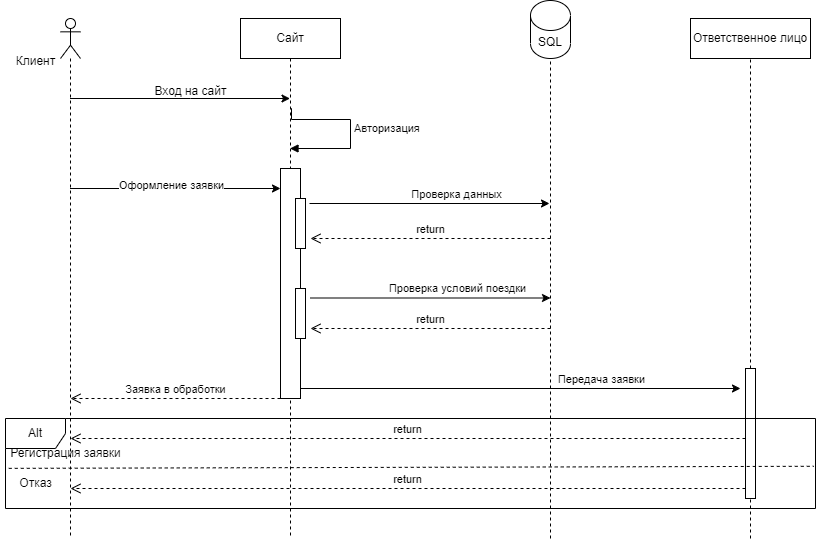

The diagram above was exported from draw.io. Its source (the exported page's mxGraphModel, read from the mxfile embedded in the PNG):
<mxGraphModel dx="1886" dy="606" grid="1" gridSize="10" guides="1" tooltips="1" connect="1" arrows="1" fold="1" page="1" pageScale="1" pageWidth="850" pageHeight="1100" math="0" shadow="0">
  <root>
    <mxCell id="0" />
    <mxCell id="1" parent="0" />
    <mxCell id="aM9ryv3xv72pqoxQDRHE-5" value="Сайт" style="shape=umlLifeline;perimeter=lifelinePerimeter;whiteSpace=wrap;html=1;container=0;dropTarget=0;collapsible=0;recursiveResize=0;outlineConnect=0;portConstraint=eastwest;newEdgeStyle={&quot;edgeStyle&quot;:&quot;elbowEdgeStyle&quot;,&quot;elbow&quot;:&quot;vertical&quot;,&quot;curved&quot;:0,&quot;rounded&quot;:0};" parent="1" vertex="1">
      <mxGeometry x="230" y="40" width="100" height="520" as="geometry" />
    </mxCell>
    <mxCell id="b6CdQFJMnqge43WbfCzs-11" value="" style="html=1;points=[];perimeter=orthogonalPerimeter;outlineConnect=0;targetShapes=umlLifeline;portConstraint=eastwest;newEdgeStyle={&quot;edgeStyle&quot;:&quot;elbowEdgeStyle&quot;,&quot;elbow&quot;:&quot;vertical&quot;,&quot;curved&quot;:0,&quot;rounded&quot;:0};" parent="aM9ryv3xv72pqoxQDRHE-5" vertex="1">
      <mxGeometry x="40" y="150" width="20" height="230" as="geometry" />
    </mxCell>
    <mxCell id="b6CdQFJMnqge43WbfCzs-23" value="" style="html=1;points=[];perimeter=orthogonalPerimeter;outlineConnect=0;targetShapes=umlLifeline;portConstraint=eastwest;newEdgeStyle={&quot;edgeStyle&quot;:&quot;elbowEdgeStyle&quot;,&quot;elbow&quot;:&quot;vertical&quot;,&quot;curved&quot;:0,&quot;rounded&quot;:0};rotation=-180;" parent="aM9ryv3xv72pqoxQDRHE-5" vertex="1">
      <mxGeometry x="55" y="180" width="10" height="50" as="geometry" />
    </mxCell>
    <mxCell id="0jXxk_AXwdAhB_pPDk2i-1" value="" style="html=1;points=[];perimeter=orthogonalPerimeter;outlineConnect=0;targetShapes=umlLifeline;portConstraint=eastwest;newEdgeStyle={&quot;edgeStyle&quot;:&quot;elbowEdgeStyle&quot;,&quot;elbow&quot;:&quot;vertical&quot;,&quot;curved&quot;:0,&quot;rounded&quot;:0};" vertex="1" parent="aM9ryv3xv72pqoxQDRHE-5">
      <mxGeometry x="55" y="270" width="10" height="50" as="geometry" />
    </mxCell>
    <mxCell id="b6CdQFJMnqge43WbfCzs-1" value="Ответственное лицо" style="rounded=0;whiteSpace=wrap;html=1;" parent="1" vertex="1">
      <mxGeometry x="680" y="40" width="120" height="40" as="geometry" />
    </mxCell>
    <mxCell id="b6CdQFJMnqge43WbfCzs-7" value="" style="endArrow=classic;html=1;rounded=0;" parent="1" source="0jXxk_AXwdAhB_pPDk2i-12" target="aM9ryv3xv72pqoxQDRHE-5" edge="1">
      <mxGeometry width="50" height="50" relative="1" as="geometry">
        <mxPoint x="89.5" y="120" as="sourcePoint" />
        <mxPoint x="270" y="120" as="targetPoint" />
        <Array as="points">
          <mxPoint x="180" y="120" />
        </Array>
      </mxGeometry>
    </mxCell>
    <mxCell id="b6CdQFJMnqge43WbfCzs-8" value="Вход на сайт" style="text;html=1;align=center;verticalAlign=middle;resizable=0;points=[];autosize=1;strokeColor=none;fillColor=none;" parent="1" vertex="1">
      <mxGeometry x="130" y="98" width="100" height="30" as="geometry" />
    </mxCell>
    <mxCell id="b6CdQFJMnqge43WbfCzs-9" value="" style="endArrow=classic;html=1;rounded=0;" parent="1" source="0jXxk_AXwdAhB_pPDk2i-12" edge="1">
      <mxGeometry width="50" height="50" relative="1" as="geometry">
        <mxPoint x="80" y="210" as="sourcePoint" />
        <mxPoint x="270" y="210" as="targetPoint" />
        <Array as="points">
          <mxPoint x="150.5" y="210" />
        </Array>
      </mxGeometry>
    </mxCell>
    <mxCell id="b6CdQFJMnqge43WbfCzs-10" value="Оформление заявки" style="edgeLabel;html=1;align=center;verticalAlign=middle;resizable=0;points=[];" parent="b6CdQFJMnqge43WbfCzs-9" vertex="1" connectable="0">
      <mxGeometry x="-0.0433" y="4" relative="1" as="geometry">
        <mxPoint as="offset" />
      </mxGeometry>
    </mxCell>
    <mxCell id="b6CdQFJMnqge43WbfCzs-12" value="" style="endArrow=none;dashed=1;html=1;rounded=0;entryX=0.5;entryY=1;entryDx=0;entryDy=0;exitX=0.5;exitY=0;exitDx=0;exitDy=0;" parent="1" source="b6CdQFJMnqge43WbfCzs-35" target="b6CdQFJMnqge43WbfCzs-1" edge="1">
      <mxGeometry width="50" height="50" relative="1" as="geometry">
        <mxPoint x="560" y="310" as="sourcePoint" />
        <mxPoint x="610" y="260" as="targetPoint" />
      </mxGeometry>
    </mxCell>
    <mxCell id="b6CdQFJMnqge43WbfCzs-14" value="SQL" style="shape=cylinder3;whiteSpace=wrap;html=1;boundedLbl=1;backgroundOutline=1;size=15;" parent="1" vertex="1">
      <mxGeometry x="520" y="22" width="40" height="58" as="geometry" />
    </mxCell>
    <mxCell id="b6CdQFJMnqge43WbfCzs-16" value="" style="endArrow=none;dashed=1;html=1;rounded=0;entryX=0.5;entryY=1;entryDx=0;entryDy=0;entryPerimeter=0;" parent="1" target="b6CdQFJMnqge43WbfCzs-14" edge="1">
      <mxGeometry width="50" height="50" relative="1" as="geometry">
        <mxPoint x="540" y="560" as="sourcePoint" />
        <mxPoint x="570" y="260" as="targetPoint" />
      </mxGeometry>
    </mxCell>
    <mxCell id="b6CdQFJMnqge43WbfCzs-18" value="" style="endArrow=classic;html=1;rounded=0;" parent="1" edge="1">
      <mxGeometry width="50" height="50" relative="1" as="geometry">
        <mxPoint x="299" y="225" as="sourcePoint" />
        <mxPoint x="539" y="225" as="targetPoint" />
        <Array as="points" />
      </mxGeometry>
    </mxCell>
    <mxCell id="b6CdQFJMnqge43WbfCzs-19" value="Проверка данных" style="edgeLabel;html=1;align=center;verticalAlign=middle;resizable=0;points=[];" parent="b6CdQFJMnqge43WbfCzs-18" vertex="1" connectable="0">
      <mxGeometry x="0.5371" y="-3" relative="1" as="geometry">
        <mxPoint x="-38" y="-13" as="offset" />
      </mxGeometry>
    </mxCell>
    <mxCell id="b6CdQFJMnqge43WbfCzs-36" value="" style="endArrow=none;dashed=1;html=1;rounded=0;entryX=0.5;entryY=1;entryDx=0;entryDy=0;" parent="1" target="b6CdQFJMnqge43WbfCzs-35" edge="1">
      <mxGeometry width="50" height="50" relative="1" as="geometry">
        <mxPoint x="740" y="560" as="sourcePoint" />
        <mxPoint x="740" y="80" as="targetPoint" />
      </mxGeometry>
    </mxCell>
    <mxCell id="b6CdQFJMnqge43WbfCzs-35" value="" style="html=1;points=[];perimeter=orthogonalPerimeter;outlineConnect=0;targetShapes=umlLifeline;portConstraint=eastwest;newEdgeStyle={&quot;edgeStyle&quot;:&quot;elbowEdgeStyle&quot;,&quot;elbow&quot;:&quot;vertical&quot;,&quot;curved&quot;:0,&quot;rounded&quot;:0};" parent="1" vertex="1">
      <mxGeometry x="735" y="390" width="10" height="130" as="geometry" />
    </mxCell>
    <mxCell id="0jXxk_AXwdAhB_pPDk2i-12" value="" style="shape=umlLifeline;perimeter=lifelinePerimeter;whiteSpace=wrap;html=1;container=1;dropTarget=0;collapsible=0;recursiveResize=0;outlineConnect=0;portConstraint=eastwest;newEdgeStyle={&quot;edgeStyle&quot;:&quot;elbowEdgeStyle&quot;,&quot;elbow&quot;:&quot;vertical&quot;,&quot;curved&quot;:0,&quot;rounded&quot;:0};participant=umlActor;" vertex="1" parent="1">
      <mxGeometry x="50" y="40" width="20" height="520" as="geometry" />
    </mxCell>
    <mxCell id="0jXxk_AXwdAhB_pPDk2i-14" value="Авторизация" style="html=1;align=left;spacingLeft=2;endArrow=block;rounded=0;edgeStyle=orthogonalEdgeStyle;curved=0;rounded=0;" edge="1" target="aM9ryv3xv72pqoxQDRHE-5" parent="1">
      <mxGeometry relative="1" as="geometry">
        <mxPoint x="280" y="130" as="sourcePoint" />
        <Array as="points">
          <mxPoint x="281" y="130" />
          <mxPoint x="281" y="141" />
          <mxPoint x="340" y="141" />
          <mxPoint x="340" y="170" />
        </Array>
        <mxPoint x="285" y="160" as="targetPoint" />
      </mxGeometry>
    </mxCell>
    <mxCell id="0jXxk_AXwdAhB_pPDk2i-15" value="return" style="html=1;verticalAlign=bottom;endArrow=open;dashed=1;endSize=8;edgeStyle=elbowEdgeStyle;elbow=vertical;curved=0;rounded=0;" edge="1" parent="1">
      <mxGeometry relative="1" as="geometry">
        <mxPoint x="540" y="260" as="sourcePoint" />
        <mxPoint x="300" y="260" as="targetPoint" />
      </mxGeometry>
    </mxCell>
    <mxCell id="0jXxk_AXwdAhB_pPDk2i-17" value="" style="endArrow=classic;html=1;rounded=0;" edge="1" parent="1">
      <mxGeometry width="50" height="50" relative="1" as="geometry">
        <mxPoint x="300" y="319.5" as="sourcePoint" />
        <mxPoint x="540" y="319.5" as="targetPoint" />
        <Array as="points" />
      </mxGeometry>
    </mxCell>
    <mxCell id="0jXxk_AXwdAhB_pPDk2i-18" value="Проверка условий поездки" style="edgeLabel;html=1;align=center;verticalAlign=middle;resizable=0;points=[];" vertex="1" connectable="0" parent="0jXxk_AXwdAhB_pPDk2i-17">
      <mxGeometry x="0.5371" y="-3" relative="1" as="geometry">
        <mxPoint x="-38" y="-13" as="offset" />
      </mxGeometry>
    </mxCell>
    <mxCell id="0jXxk_AXwdAhB_pPDk2i-19" value="return" style="html=1;verticalAlign=bottom;endArrow=open;dashed=1;endSize=8;edgeStyle=elbowEdgeStyle;elbow=vertical;curved=0;rounded=0;" edge="1" parent="1">
      <mxGeometry relative="1" as="geometry">
        <mxPoint x="540" y="350" as="sourcePoint" />
        <mxPoint x="300" y="350" as="targetPoint" />
      </mxGeometry>
    </mxCell>
    <mxCell id="0jXxk_AXwdAhB_pPDk2i-20" value="Заявка в обработки" style="html=1;verticalAlign=bottom;endArrow=open;dashed=1;endSize=8;edgeStyle=elbowEdgeStyle;elbow=vertical;curved=0;rounded=0;" edge="1" parent="1">
      <mxGeometry relative="1" as="geometry">
        <mxPoint x="270" y="420" as="sourcePoint" />
        <mxPoint x="60" y="420" as="targetPoint" />
      </mxGeometry>
    </mxCell>
    <mxCell id="0jXxk_AXwdAhB_pPDk2i-21" value="" style="endArrow=classic;html=1;rounded=0;" edge="1" parent="1">
      <mxGeometry width="50" height="50" relative="1" as="geometry">
        <mxPoint x="290" y="410" as="sourcePoint" />
        <mxPoint x="730" y="410" as="targetPoint" />
        <Array as="points" />
      </mxGeometry>
    </mxCell>
    <mxCell id="0jXxk_AXwdAhB_pPDk2i-22" value="Передача заявки" style="edgeLabel;html=1;align=center;verticalAlign=middle;resizable=0;points=[];" vertex="1" connectable="0" parent="0jXxk_AXwdAhB_pPDk2i-21">
      <mxGeometry x="0.5371" y="-3" relative="1" as="geometry">
        <mxPoint x="-38" y="-13" as="offset" />
      </mxGeometry>
    </mxCell>
    <mxCell id="0jXxk_AXwdAhB_pPDk2i-23" value="Клиент" style="text;html=1;align=center;verticalAlign=middle;resizable=0;points=[];autosize=1;strokeColor=none;fillColor=none;" vertex="1" parent="1">
      <mxGeometry x="-5" y="68" width="60" height="30" as="geometry" />
    </mxCell>
    <mxCell id="0jXxk_AXwdAhB_pPDk2i-24" value="Alt" style="shape=umlFrame;whiteSpace=wrap;html=1;pointerEvents=0;" vertex="1" parent="1">
      <mxGeometry x="-5" y="440" width="810" height="90" as="geometry" />
    </mxCell>
    <mxCell id="0jXxk_AXwdAhB_pPDk2i-27" value="Регистрация заявки" style="text;html=1;align=center;verticalAlign=middle;resizable=0;points=[];autosize=1;strokeColor=none;fillColor=none;" vertex="1" parent="1">
      <mxGeometry x="-10" y="460" width="130" height="30" as="geometry" />
    </mxCell>
    <mxCell id="0jXxk_AXwdAhB_pPDk2i-28" value="Отказ" style="text;html=1;align=center;verticalAlign=middle;resizable=0;points=[];autosize=1;strokeColor=none;fillColor=none;" vertex="1" parent="1">
      <mxGeometry x="-5" y="490" width="60" height="30" as="geometry" />
    </mxCell>
    <mxCell id="0jXxk_AXwdAhB_pPDk2i-30" value="" style="endArrow=none;dashed=1;html=1;rounded=0;exitX=0.004;exitY=0.554;exitDx=0;exitDy=0;exitPerimeter=0;entryX=0.998;entryY=0.531;entryDx=0;entryDy=0;entryPerimeter=0;" edge="1" parent="1" source="0jXxk_AXwdAhB_pPDk2i-24" target="0jXxk_AXwdAhB_pPDk2i-24">
      <mxGeometry width="50" height="50" relative="1" as="geometry">
        <mxPoint x="640" y="430" as="sourcePoint" />
        <mxPoint x="830" y="427" as="targetPoint" />
      </mxGeometry>
    </mxCell>
    <mxCell id="0jXxk_AXwdAhB_pPDk2i-32" value="return" style="html=1;verticalAlign=bottom;endArrow=open;dashed=1;endSize=8;edgeStyle=elbowEdgeStyle;elbow=vertical;curved=0;rounded=0;" edge="1" parent="1" source="b6CdQFJMnqge43WbfCzs-35">
      <mxGeometry relative="1" as="geometry">
        <mxPoint x="300" y="460" as="sourcePoint" />
        <mxPoint x="60" y="460" as="targetPoint" />
      </mxGeometry>
    </mxCell>
    <mxCell id="0jXxk_AXwdAhB_pPDk2i-33" value="return" style="html=1;verticalAlign=bottom;endArrow=open;dashed=1;endSize=8;edgeStyle=elbowEdgeStyle;elbow=vertical;curved=0;rounded=0;" edge="1" parent="1" source="b6CdQFJMnqge43WbfCzs-35">
      <mxGeometry relative="1" as="geometry">
        <mxPoint x="300" y="510" as="sourcePoint" />
        <mxPoint x="60" y="510" as="targetPoint" />
      </mxGeometry>
    </mxCell>
  </root>
</mxGraphModel>